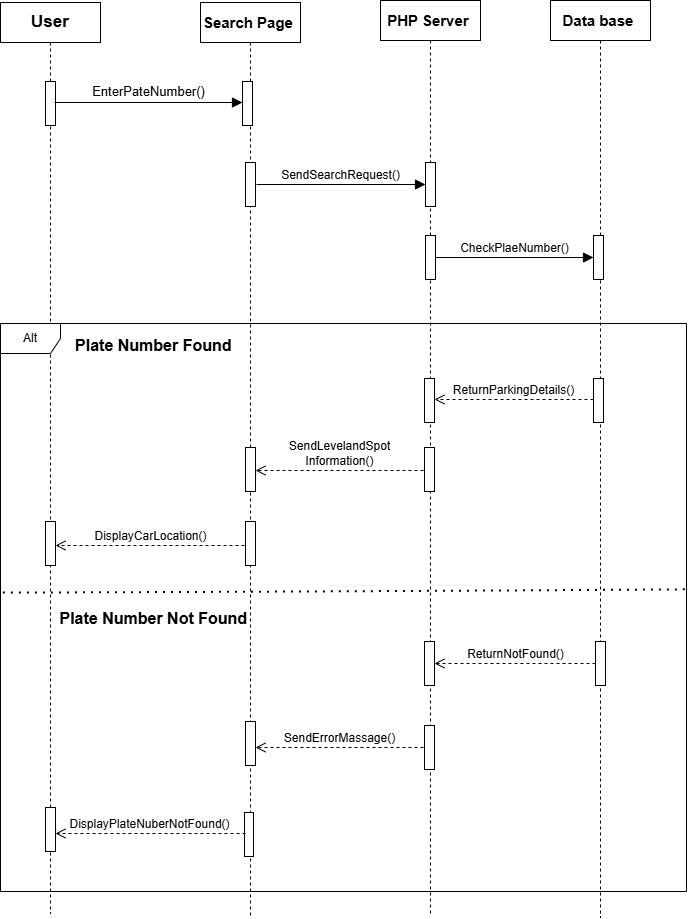

The diagram above was exported from draw.io. Its source (the exported page's mxGraphModel, read from the mxfile embedded in the PNG):
<mxGraphModel dx="1280" dy="1274" grid="0" gridSize="10" guides="1" tooltips="1" connect="1" arrows="1" fold="1" page="0" pageScale="1" pageWidth="827" pageHeight="1169" math="0" shadow="0">
  <root>
    <mxCell id="0" />
    <mxCell id="1" parent="0" />
    <mxCell id="172iyFEwrBy9X2KoLHRv-2" value="&lt;font style=&quot;font-size: 17px;&quot;&gt;&lt;b&gt;User&lt;/b&gt;&lt;/font&gt;" style="shape=umlLifeline;perimeter=lifelinePerimeter;whiteSpace=wrap;html=1;container=1;dropTarget=0;collapsible=0;recursiveResize=0;outlineConnect=0;portConstraint=eastwest;newEdgeStyle={&quot;curved&quot;:0,&quot;rounded&quot;:0};" vertex="1" parent="1">
      <mxGeometry x="-180" y="-123" width="100" height="911" as="geometry" />
    </mxCell>
    <mxCell id="172iyFEwrBy9X2KoLHRv-6" value="" style="html=1;points=[[0,0,0,0,5],[0,1,0,0,-5],[1,0,0,0,5],[1,1,0,0,-5]];perimeter=orthogonalPerimeter;outlineConnect=0;targetShapes=umlLifeline;portConstraint=eastwest;newEdgeStyle={&quot;curved&quot;:0,&quot;rounded&quot;:0};" vertex="1" parent="172iyFEwrBy9X2KoLHRv-2">
      <mxGeometry x="45" y="79" width="10" height="44" as="geometry" />
    </mxCell>
    <mxCell id="172iyFEwrBy9X2KoLHRv-22" value="" style="html=1;points=[[0,0,0,0,5],[0,1,0,0,-5],[1,0,0,0,5],[1,1,0,0,-5]];perimeter=orthogonalPerimeter;outlineConnect=0;targetShapes=umlLifeline;portConstraint=eastwest;newEdgeStyle={&quot;curved&quot;:0,&quot;rounded&quot;:0};" vertex="1" parent="172iyFEwrBy9X2KoLHRv-2">
      <mxGeometry x="45" y="519" width="10" height="44" as="geometry" />
    </mxCell>
    <mxCell id="172iyFEwrBy9X2KoLHRv-41" value="" style="html=1;points=[[0,0,0,0,5],[0,1,0,0,-5],[1,0,0,0,5],[1,1,0,0,-5]];perimeter=orthogonalPerimeter;outlineConnect=0;targetShapes=umlLifeline;portConstraint=eastwest;newEdgeStyle={&quot;curved&quot;:0,&quot;rounded&quot;:0};" vertex="1" parent="172iyFEwrBy9X2KoLHRv-2">
      <mxGeometry x="45" y="805" width="10" height="44" as="geometry" />
    </mxCell>
    <mxCell id="172iyFEwrBy9X2KoLHRv-3" value="&lt;font style=&quot;font-size: 15px;&quot;&gt;&lt;b&gt;Search Page&amp;nbsp;&lt;/b&gt;&lt;/font&gt;" style="shape=umlLifeline;perimeter=lifelinePerimeter;whiteSpace=wrap;html=1;container=1;dropTarget=0;collapsible=0;recursiveResize=0;outlineConnect=0;portConstraint=eastwest;newEdgeStyle={&quot;curved&quot;:0,&quot;rounded&quot;:0};" vertex="1" parent="1">
      <mxGeometry x="20" y="-123" width="100" height="913" as="geometry" />
    </mxCell>
    <mxCell id="172iyFEwrBy9X2KoLHRv-8" value="" style="html=1;points=[[0,0,0,0,5],[0,1,0,0,-5],[1,0,0,0,5],[1,1,0,0,-5]];perimeter=orthogonalPerimeter;outlineConnect=0;targetShapes=umlLifeline;portConstraint=eastwest;newEdgeStyle={&quot;curved&quot;:0,&quot;rounded&quot;:0};" vertex="1" parent="172iyFEwrBy9X2KoLHRv-3">
      <mxGeometry x="42" y="79" width="10" height="44" as="geometry" />
    </mxCell>
    <mxCell id="172iyFEwrBy9X2KoLHRv-9" value="" style="html=1;points=[[0,0,0,0,5],[0,1,0,0,-5],[1,0,0,0,5],[1,1,0,0,-5]];perimeter=orthogonalPerimeter;outlineConnect=0;targetShapes=umlLifeline;portConstraint=eastwest;newEdgeStyle={&quot;curved&quot;:0,&quot;rounded&quot;:0};" vertex="1" parent="172iyFEwrBy9X2KoLHRv-3">
      <mxGeometry x="45" y="160" width="10" height="44" as="geometry" />
    </mxCell>
    <mxCell id="172iyFEwrBy9X2KoLHRv-21" value="" style="html=1;points=[[0,0,0,0,5],[0,1,0,0,-5],[1,0,0,0,5],[1,1,0,0,-5]];perimeter=orthogonalPerimeter;outlineConnect=0;targetShapes=umlLifeline;portConstraint=eastwest;newEdgeStyle={&quot;curved&quot;:0,&quot;rounded&quot;:0};" vertex="1" parent="172iyFEwrBy9X2KoLHRv-3">
      <mxGeometry x="45" y="519" width="10" height="44" as="geometry" />
    </mxCell>
    <mxCell id="172iyFEwrBy9X2KoLHRv-4" value="&lt;b&gt;&lt;font style=&quot;font-size: 15px;&quot;&gt;PHP Server&amp;nbsp;&lt;/font&gt;&lt;/b&gt;" style="shape=umlLifeline;perimeter=lifelinePerimeter;whiteSpace=wrap;html=1;container=1;dropTarget=0;collapsible=0;recursiveResize=0;outlineConnect=0;portConstraint=eastwest;newEdgeStyle={&quot;curved&quot;:0,&quot;rounded&quot;:0};" vertex="1" parent="1">
      <mxGeometry x="200" y="-125" width="100" height="915" as="geometry" />
    </mxCell>
    <mxCell id="172iyFEwrBy9X2KoLHRv-10" value="" style="html=1;points=[[0,0,0,0,5],[0,1,0,0,-5],[1,0,0,0,5],[1,1,0,0,-5]];perimeter=orthogonalPerimeter;outlineConnect=0;targetShapes=umlLifeline;portConstraint=eastwest;newEdgeStyle={&quot;curved&quot;:0,&quot;rounded&quot;:0};" vertex="1" parent="172iyFEwrBy9X2KoLHRv-4">
      <mxGeometry x="45" y="162" width="10" height="44" as="geometry" />
    </mxCell>
    <mxCell id="172iyFEwrBy9X2KoLHRv-11" value="" style="html=1;points=[[0,0,0,0,5],[0,1,0,0,-5],[1,0,0,0,5],[1,1,0,0,-5]];perimeter=orthogonalPerimeter;outlineConnect=0;targetShapes=umlLifeline;portConstraint=eastwest;newEdgeStyle={&quot;curved&quot;:0,&quot;rounded&quot;:0};" vertex="1" parent="172iyFEwrBy9X2KoLHRv-4">
      <mxGeometry x="45" y="235" width="10" height="44" as="geometry" />
    </mxCell>
    <mxCell id="172iyFEwrBy9X2KoLHRv-5" value="&lt;font style=&quot;font-size: 15px;&quot;&gt;&lt;b&gt;Data base&amp;nbsp;&lt;/b&gt;&lt;/font&gt;" style="shape=umlLifeline;perimeter=lifelinePerimeter;whiteSpace=wrap;html=1;container=1;dropTarget=0;collapsible=0;recursiveResize=0;outlineConnect=0;portConstraint=eastwest;newEdgeStyle={&quot;curved&quot;:0,&quot;rounded&quot;:0};" vertex="1" parent="1">
      <mxGeometry x="370" y="-125" width="100" height="917" as="geometry" />
    </mxCell>
    <mxCell id="172iyFEwrBy9X2KoLHRv-12" value="" style="html=1;points=[[0,0,0,0,5],[0,1,0,0,-5],[1,0,0,0,5],[1,1,0,0,-5]];perimeter=orthogonalPerimeter;outlineConnect=0;targetShapes=umlLifeline;portConstraint=eastwest;newEdgeStyle={&quot;curved&quot;:0,&quot;rounded&quot;:0};" vertex="1" parent="172iyFEwrBy9X2KoLHRv-5">
      <mxGeometry x="43" y="235" width="10" height="44" as="geometry" />
    </mxCell>
    <mxCell id="172iyFEwrBy9X2KoLHRv-16" value="" style="html=1;points=[[0,0,0,0,5],[0,1,0,0,-5],[1,0,0,0,5],[1,1,0,0,-5]];perimeter=orthogonalPerimeter;outlineConnect=0;targetShapes=umlLifeline;portConstraint=eastwest;newEdgeStyle={&quot;curved&quot;:0,&quot;rounded&quot;:0};" vertex="1" parent="172iyFEwrBy9X2KoLHRv-5">
      <mxGeometry x="43" y="378" width="10" height="44" as="geometry" />
    </mxCell>
    <mxCell id="172iyFEwrBy9X2KoLHRv-36" value="" style="html=1;points=[[0,0,0,0,5],[0,1,0,0,-5],[1,0,0,0,5],[1,1,0,0,-5]];perimeter=orthogonalPerimeter;outlineConnect=0;targetShapes=umlLifeline;portConstraint=eastwest;newEdgeStyle={&quot;curved&quot;:0,&quot;rounded&quot;:0};" vertex="1" parent="172iyFEwrBy9X2KoLHRv-5">
      <mxGeometry x="45" y="641" width="10" height="44" as="geometry" />
    </mxCell>
    <mxCell id="172iyFEwrBy9X2KoLHRv-7" value="&lt;span style=&quot;font-size: 13px;&quot;&gt;EnterPateNumber()&lt;/span&gt;" style="html=1;verticalAlign=bottom;endArrow=block;curved=0;rounded=0;fontSize=12;startSize=8;endSize=8;" edge="1" parent="1" target="172iyFEwrBy9X2KoLHRv-8">
      <mxGeometry x="0.0003" width="80" relative="1" as="geometry">
        <mxPoint x="-126" y="-23" as="sourcePoint" />
        <mxPoint x="-46" y="-23" as="targetPoint" />
        <mxPoint as="offset" />
      </mxGeometry>
    </mxCell>
    <mxCell id="172iyFEwrBy9X2KoLHRv-13" value="SendSearchRequest()" style="html=1;verticalAlign=bottom;endArrow=block;curved=0;rounded=0;fontSize=12;startSize=8;endSize=8;" edge="1" parent="1" target="172iyFEwrBy9X2KoLHRv-10">
      <mxGeometry width="80" relative="1" as="geometry">
        <mxPoint x="76" y="59" as="sourcePoint" />
        <mxPoint x="156" y="59" as="targetPoint" />
      </mxGeometry>
    </mxCell>
    <mxCell id="172iyFEwrBy9X2KoLHRv-14" value="CheckPlaeNumber()" style="html=1;verticalAlign=bottom;endArrow=block;curved=0;rounded=0;fontSize=12;startSize=8;endSize=8;" edge="1" parent="1" target="172iyFEwrBy9X2KoLHRv-12">
      <mxGeometry width="80" relative="1" as="geometry">
        <mxPoint x="255" y="132" as="sourcePoint" />
        <mxPoint x="335" y="132" as="targetPoint" />
      </mxGeometry>
    </mxCell>
    <mxCell id="172iyFEwrBy9X2KoLHRv-15" value="Alt" style="shape=umlFrame;whiteSpace=wrap;html=1;pointerEvents=0;" vertex="1" parent="1">
      <mxGeometry x="-180" y="198" width="686" height="568" as="geometry" />
    </mxCell>
    <mxCell id="172iyFEwrBy9X2KoLHRv-17" value="&lt;b&gt;Plate Number Found&amp;nbsp;&lt;/b&gt;" style="text;strokeColor=none;fillColor=none;html=1;align=center;verticalAlign=middle;whiteSpace=wrap;rounded=0;fontSize=16;" vertex="1" parent="1">
      <mxGeometry x="-134" y="205" width="219" height="30" as="geometry" />
    </mxCell>
    <mxCell id="172iyFEwrBy9X2KoLHRv-18" value="" style="html=1;points=[[0,0,0,0,5],[0,1,0,0,-5],[1,0,0,0,5],[1,1,0,0,-5]];perimeter=orthogonalPerimeter;outlineConnect=0;targetShapes=umlLifeline;portConstraint=eastwest;newEdgeStyle={&quot;curved&quot;:0,&quot;rounded&quot;:0};" vertex="1" parent="1">
      <mxGeometry x="244" y="253" width="10" height="44" as="geometry" />
    </mxCell>
    <mxCell id="172iyFEwrBy9X2KoLHRv-19" value="" style="html=1;points=[[0,0,0,0,5],[0,1,0,0,-5],[1,0,0,0,5],[1,1,0,0,-5]];perimeter=orthogonalPerimeter;outlineConnect=0;targetShapes=umlLifeline;portConstraint=eastwest;newEdgeStyle={&quot;curved&quot;:0,&quot;rounded&quot;:0};" vertex="1" parent="1">
      <mxGeometry x="244" y="322" width="10" height="44" as="geometry" />
    </mxCell>
    <mxCell id="172iyFEwrBy9X2KoLHRv-20" value="" style="html=1;points=[[0,0,0,0,5],[0,1,0,0,-5],[1,0,0,0,5],[1,1,0,0,-5]];perimeter=orthogonalPerimeter;outlineConnect=0;targetShapes=umlLifeline;portConstraint=eastwest;newEdgeStyle={&quot;curved&quot;:0,&quot;rounded&quot;:0};" vertex="1" parent="1">
      <mxGeometry x="65" y="322" width="10" height="44" as="geometry" />
    </mxCell>
    <mxCell id="172iyFEwrBy9X2KoLHRv-23" value="ReturnParkingDetails()" style="html=1;verticalAlign=bottom;endArrow=open;dashed=1;endSize=8;curved=0;rounded=0;fontSize=12;entryX=1;entryY=0.477;entryDx=0;entryDy=0;entryPerimeter=0;" edge="1" parent="1" target="172iyFEwrBy9X2KoLHRv-18">
      <mxGeometry relative="1" as="geometry">
        <mxPoint x="413" y="274" as="sourcePoint" />
        <mxPoint x="333" y="274" as="targetPoint" />
      </mxGeometry>
    </mxCell>
    <mxCell id="172iyFEwrBy9X2KoLHRv-24" value="SendLevelandSpot&lt;br&gt;Information()" style="html=1;verticalAlign=bottom;endArrow=open;dashed=1;endSize=8;curved=0;rounded=0;fontSize=12;" edge="1" parent="1" target="172iyFEwrBy9X2KoLHRv-20">
      <mxGeometry relative="1" as="geometry">
        <mxPoint x="243" y="345" as="sourcePoint" />
        <mxPoint x="163" y="345" as="targetPoint" />
      </mxGeometry>
    </mxCell>
    <mxCell id="172iyFEwrBy9X2KoLHRv-25" value="DisplayCarLocation()" style="html=1;verticalAlign=bottom;endArrow=open;dashed=1;endSize=8;curved=0;rounded=0;fontSize=12;" edge="1" parent="1" target="172iyFEwrBy9X2KoLHRv-22">
      <mxGeometry relative="1" as="geometry">
        <mxPoint x="64" y="420" as="sourcePoint" />
        <mxPoint x="-16" y="420" as="targetPoint" />
      </mxGeometry>
    </mxCell>
    <mxCell id="172iyFEwrBy9X2KoLHRv-26" value="" style="endArrow=none;dashed=1;html=1;dashPattern=1 3;strokeWidth=2;rounded=0;fontSize=12;startSize=8;endSize=8;curved=1;entryX=1.001;entryY=0.468;entryDx=0;entryDy=0;entryPerimeter=0;" edge="1" parent="1" target="172iyFEwrBy9X2KoLHRv-15">
      <mxGeometry width="50" height="50" relative="1" as="geometry">
        <mxPoint x="-177.69" y="467.1" as="sourcePoint" />
        <mxPoint x="506.9969999999999" y="465.9999999999999" as="targetPoint" />
        <Array as="points">
          <mxPoint x="166.31" y="466.1" />
        </Array>
      </mxGeometry>
    </mxCell>
    <mxCell id="172iyFEwrBy9X2KoLHRv-27" value="&lt;b&gt;Plate Number Not Found&amp;nbsp;&lt;/b&gt;" style="text;strokeColor=none;fillColor=none;html=1;align=center;verticalAlign=middle;whiteSpace=wrap;rounded=0;fontSize=16;" vertex="1" parent="1">
      <mxGeometry x="-134" y="478" width="219" height="30" as="geometry" />
    </mxCell>
    <mxCell id="172iyFEwrBy9X2KoLHRv-37" value="" style="html=1;points=[[0,0,0,0,5],[0,1,0,0,-5],[1,0,0,0,5],[1,1,0,0,-5]];perimeter=orthogonalPerimeter;outlineConnect=0;targetShapes=umlLifeline;portConstraint=eastwest;newEdgeStyle={&quot;curved&quot;:0,&quot;rounded&quot;:0};" vertex="1" parent="1">
      <mxGeometry x="244" y="516" width="10" height="44" as="geometry" />
    </mxCell>
    <mxCell id="172iyFEwrBy9X2KoLHRv-38" value="" style="html=1;points=[[0,0,0,0,5],[0,1,0,0,-5],[1,0,0,0,5],[1,1,0,0,-5]];perimeter=orthogonalPerimeter;outlineConnect=0;targetShapes=umlLifeline;portConstraint=eastwest;newEdgeStyle={&quot;curved&quot;:0,&quot;rounded&quot;:0};" vertex="1" parent="1">
      <mxGeometry x="244" y="600" width="10" height="44" as="geometry" />
    </mxCell>
    <mxCell id="172iyFEwrBy9X2KoLHRv-39" value="" style="html=1;points=[[0,0,0,0,5],[0,1,0,0,-5],[1,0,0,0,5],[1,1,0,0,-5]];perimeter=orthogonalPerimeter;outlineConnect=0;targetShapes=umlLifeline;portConstraint=eastwest;newEdgeStyle={&quot;curved&quot;:0,&quot;rounded&quot;:0};" vertex="1" parent="1">
      <mxGeometry x="65" y="596" width="10" height="44" as="geometry" />
    </mxCell>
    <mxCell id="172iyFEwrBy9X2KoLHRv-40" value="" style="html=1;points=[[0,0,0,0,5],[0,1,0,0,-5],[1,0,0,0,5],[1,1,0,0,-5]];perimeter=orthogonalPerimeter;outlineConnect=0;targetShapes=umlLifeline;portConstraint=eastwest;newEdgeStyle={&quot;curved&quot;:0,&quot;rounded&quot;:0};" vertex="1" parent="1">
      <mxGeometry x="64" y="687" width="9" height="44" as="geometry" />
    </mxCell>
    <mxCell id="172iyFEwrBy9X2KoLHRv-42" value="ReturnNotFound()" style="html=1;verticalAlign=bottom;endArrow=open;dashed=1;endSize=8;curved=0;rounded=0;fontSize=12;" edge="1" parent="1" target="172iyFEwrBy9X2KoLHRv-37">
      <mxGeometry relative="1" as="geometry">
        <mxPoint x="415" y="538" as="sourcePoint" />
        <mxPoint x="335" y="538" as="targetPoint" />
      </mxGeometry>
    </mxCell>
    <mxCell id="172iyFEwrBy9X2KoLHRv-43" value="SendErrorMassage()" style="html=1;verticalAlign=bottom;endArrow=open;dashed=1;endSize=8;curved=0;rounded=0;fontSize=12;" edge="1" parent="1" target="172iyFEwrBy9X2KoLHRv-39">
      <mxGeometry relative="1" as="geometry">
        <mxPoint x="243" y="622" as="sourcePoint" />
        <mxPoint x="163" y="622" as="targetPoint" />
      </mxGeometry>
    </mxCell>
    <mxCell id="172iyFEwrBy9X2KoLHRv-44" value="DisplayPlateNuberNotFound()" style="html=1;verticalAlign=bottom;endArrow=open;dashed=1;endSize=8;curved=0;rounded=0;fontSize=12;" edge="1" parent="1" target="172iyFEwrBy9X2KoLHRv-41">
      <mxGeometry relative="1" as="geometry">
        <mxPoint x="65" y="708" as="sourcePoint" />
        <mxPoint x="-15" y="708" as="targetPoint" />
      </mxGeometry>
    </mxCell>
  </root>
</mxGraphModel>